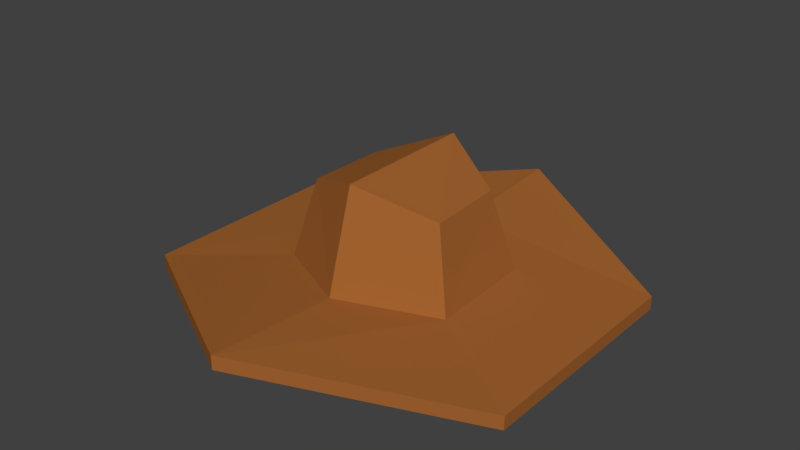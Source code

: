 # Source: CowboyHat.blend  (saved by Blender 2.78.0; exported with 4.5.12 LTS)
import bpy
from mathutils import Matrix  # noqa: F401  (used for matrix-valued properties, if any)

bpy.ops.wm.read_factory_settings(use_empty=True)
scene = bpy.context.scene
scene.name = 'Scene'

# ---- collections
col_collection_1 = bpy.data.collections.new('Collection 1'); scene.collection.children.link(col_collection_1)

# ---- materials (node trees are filled in below, after node groups)
mat_skeleton = bpy.data.materials.new('Skeleton')
mat_skeleton.alpha_threshold = 0.0
mat_skeleton.use_transparent_shadow = False
mat_skeleton.roughness = 0.5
mat_skeleton.specular_intensity = 0.0
mat_hat = bpy.data.materials.new('Hat')
mat_hat.alpha_threshold = 0.0
mat_hat.use_transparent_shadow = False
mat_hat.diffuse_color = (0.3588, 0.125, 0.0294, 1.0)
mat_hat.roughness = 0.5
mat_hat.specular_intensity = 0.0

# ---- material node trees

# ---- world
world_world = bpy.data.worlds.new('World'); scene.world = world_world
world_world.color = (0.05088, 0.05088, 0.05088)
world_world.use_sun_shadow = False
world_world.sun_shadow_jitter_overblur = 0.0
world_world.cycles.sampling_method = 'MANUAL'

# ---- meshes
me_cube_000 = bpy.data.meshes.new('Cube.000')
me_cube_000.from_pydata([(0.0, -0.02682, 0.4796), (0.0, 0.002288, 0.4796), (0.0, -0.02682, -0.5083), (0.0, 0.002288, -0.5083), (0.4278, -0.08852, -0.2614), (0.4278, -0.05941, -0.2614), (0.4278, -0.08852, 0.2326), (0.4278, -0.05941, 0.2326), (0.1875, -0.03523, -0.143), (0.0, -0.01637, -0.2455), (0.1942, -0.03799, 0.08812), (0.0, -0.01914, 0.1906), (0.1451, 0.136, -0.1112), (0.0, 0.1941, -0.1819), (0.1518, 0.1332, 0.05634), (0.0, 0.1914, 0.1271), (0.0, -0.04424, -0.2535), (0.1748, -0.07111, -0.1459), (0.1748, -0.07111, 0.06914), (0.0, -0.04424, 0.1767), (0.0, 0.01728, -0.1596), (0.1603, -0.002472, -0.08055), (0.1603, -0.002472, 0.0776), (0.0, 0.01728, 0.1567)], [], [(2, 3, 5, 4), (4, 5, 7, 6), (6, 7, 1, 0), (6, 0, 19, 18), (1, 7, 10, 11), (10, 8, 12, 14), (5, 3, 9, 8), (7, 5, 8, 10), (13, 15, 14, 12), (11, 10, 14, 15), (8, 9, 13, 12), (18, 19, 23, 22), (2, 4, 17, 16), (4, 6, 18, 17), (23, 20, 21, 22), (16, 17, 21, 20), (17, 18, 22, 21)])
me_cube_000.polygons.foreach_set('material_index', [1, 1, 1, 1, 1, 1, 1, 1, 1, 1, 1, 1, 1, 1, 1, 1, 1])
me_cube_000.materials.append(mat_skeleton)
me_cube_000.materials.append(mat_hat)
me_cube_000.use_remesh_preserve_volume = False
me_cube_000.use_remesh_preserve_attributes = False
me_cube_000.use_mirror_vertex_groups = False
me_cube_000.update()

# ---- objects
ob_cowboyhat = bpy.data.objects.new('CowboyHat', me_cube_000)

# ---- transforms, parenting, visibility, modifiers, constraints
ob_cowboyhat.location = (0.0, 0.0, 0.0)
ob_cowboyhat.rotation_euler = (1.571, -0.0, 0.0)
ob_cowboyhat.lineart.crease_threshold = 0.0
_vg = ob_cowboyhat.vertex_groups.new(name='skel_root')
_vg = ob_cowboyhat.vertex_groups.new(name='torso1')
_vg = ob_cowboyhat.vertex_groups.new(name='torso2')
_vg = ob_cowboyhat.vertex_groups.new(name='torso3')
_vg = ob_cowboyhat.vertex_groups.new(name='neck1')
_vg = ob_cowboyhat.vertex_groups.new(name='neck2')
_vg = ob_cowboyhat.vertex_groups.new(name='skel_head')
_vg = ob_cowboyhat.vertex_groups.new(name='jaw')
_vg = ob_cowboyhat.vertex_groups.new(name='shoulder.l')
_vg = ob_cowboyhat.vertex_groups.new(name='arm_upper.l')
_vg = ob_cowboyhat.vertex_groups.new(name='arm_lower.l')
_vg = ob_cowboyhat.vertex_groups.new(name='hand.l')
_vg = ob_cowboyhat.vertex_groups.new(name='shoulder.r')
_vg = ob_cowboyhat.vertex_groups.new(name='arm_upper.r')
_vg = ob_cowboyhat.vertex_groups.new(name='arm_lower.r')
_vg = ob_cowboyhat.vertex_groups.new(name='hand.r')
_vg = ob_cowboyhat.vertex_groups.new(name='leg_upper.l')
_vg = ob_cowboyhat.vertex_groups.new(name='leg_lower.l')
_vg = ob_cowboyhat.vertex_groups.new(name='foot1.l')
_vg = ob_cowboyhat.vertex_groups.new(name='foot2.l')
_vg = ob_cowboyhat.vertex_groups.new(name='leg_upper.r')
_vg = ob_cowboyhat.vertex_groups.new(name='leg_lower.r')
_vg = ob_cowboyhat.vertex_groups.new(name='foot1.r')
_vg = ob_cowboyhat.vertex_groups.new(name='foot2.r')
_m = ob_cowboyhat.modifiers.new('Mirror', 'MIRROR')
_m.use_clip = True

# ---- collection membership
col_collection_1.objects.link(ob_cowboyhat)

# ---- scene / render settings (as saved in the file)
scene.frame_start = 0; scene.frame_end = 14; scene.frame_set(0)
scene.render.engine = 'BLENDER_EEVEE_NEXT'
scene.render.resolution_percentage = 50
scene.render.dither_intensity = 0.0
scene.cycles.use_denoising = False
scene.cycles.samples = 128
scene.cycles.sampling_pattern = 'TABULATED_SOBOL'
scene.cycles.light_sampling_threshold = 0.0
scene.cycles.use_adaptive_sampling = False
scene.cycles.use_light_tree = False
scene.cycles.blur_glossy = 0.0
scene.cycles.sample_clamp_indirect = 0.0
scene.view_settings.view_transform = 'Standard'
bpy.context.view_layer.update()

# ---- added for rendering (the .blend has no active camera and no usable light): camera, sun
cam_auto = bpy.data.cameras.new('AutoCamera')
cam_auto.lens = 50.0
cam_auto.sensor_width = 36.0
cam_auto.clip_end = 1000.0
ob_auto_camera = bpy.data.objects.new('AutoCamera', cam_auto)
scene.collection.objects.link(ob_auto_camera)
ob_auto_camera.location = (1.23711, -1.47014, 1.0425)
ob_auto_camera.rotation_euler = (1.09748, -7.21219e-08, 0.694738)
scene.camera = ob_auto_camera
light_auto_sun = bpy.data.lights.new('AutoSun', 'SUN')
light_auto_sun.energy = 3.0
light_auto_sun.angle = 0.0523599
ob_auto_sun = bpy.data.objects.new('AutoSun', light_auto_sun)
scene.collection.objects.link(ob_auto_sun)
ob_auto_sun.rotation_euler = (0.872665, 0.174533, 0.523599)
bpy.context.view_layer.update()
